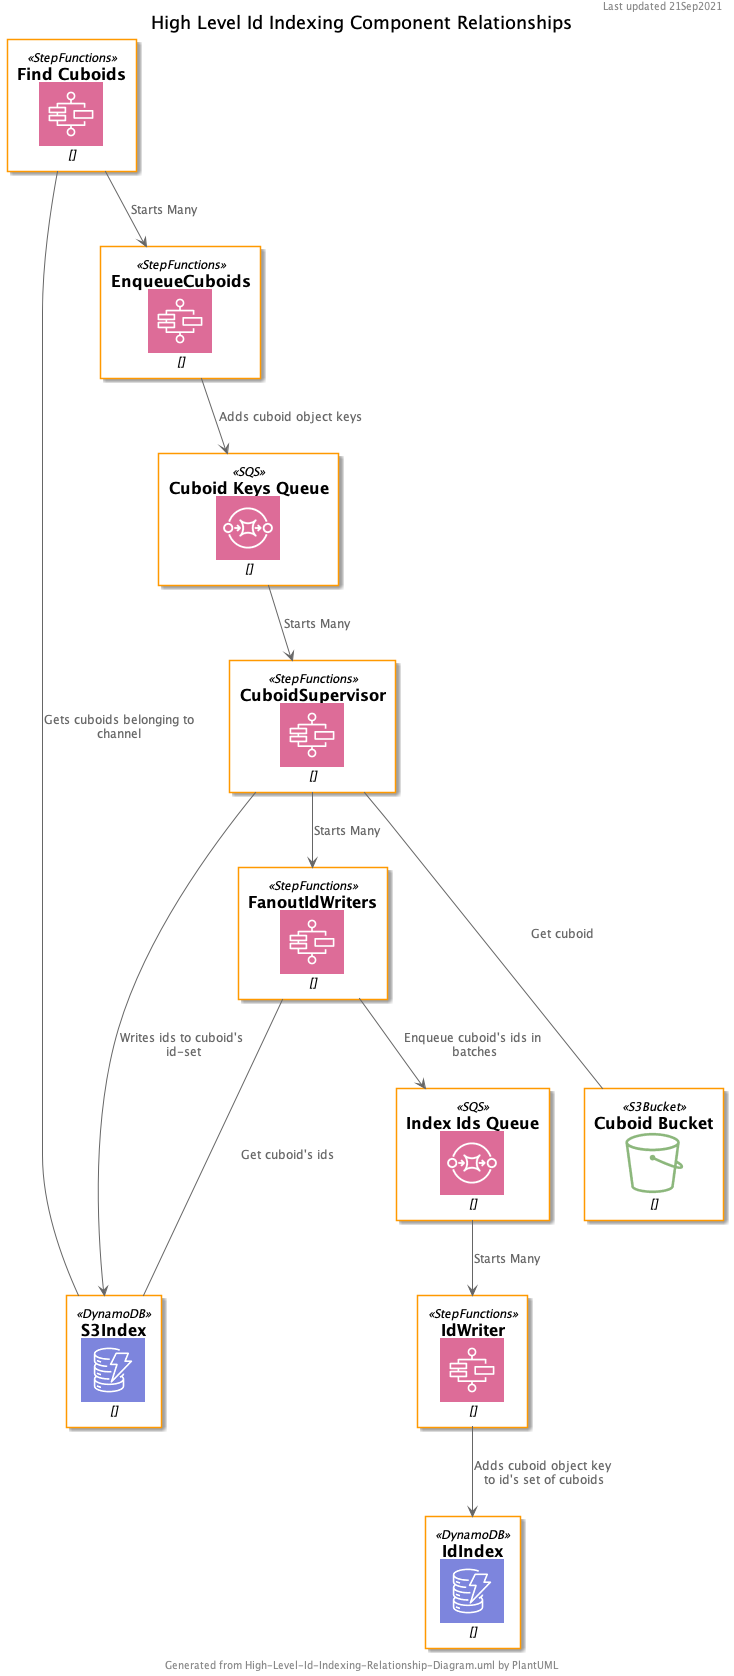

The diagram above was rendered by PlantUML. Its source (embedded in the PNG):
@startuml
title  "High Level Id Indexing Component Relationships"
header Last updated 21Sep2021
footer Generated from High-Level-Id-Indexing-Relationship-Diagram.uml by PlantUML

!include <awslib/AWSCommon>
!include <awslib/Database/DynamoDB>
!include <awslib/Storage/S3Bucket>
!include <awslib/ApplicationIntegration/SQS>
!include <awslib/ApplicationIntegration/StepFunctions>

DynamoDB(S3Index, "S3Index", "")
DynamoDB(IdIndex, "IdIndex", "")
StepFunctions(FindCuboids, "Find Cuboids", "")
StepFunctions(EnqueueCuboids, "EnqueueCuboids", "")
SQS(CuboidSqs, "Cuboid Keys Queue", "")
StepFunctions(CuboidSupervisor, "CuboidSupervisor", "")
SQS(IndexIdsSqs, "Index Ids Queue", "")
StepFunctions(FanoutIdWriters, "FanoutIdWriters", "")
StepFunctions(IdWriter, "IdWriter", "")
S3Bucket(CuboidBucket, "Cuboid Bucket", "")

FindCuboids --> EnqueueCuboids : Starts Many
FindCuboids --- S3Index : Gets cuboids belonging to channel
EnqueueCuboids --> CuboidSqs : Adds cuboid object keys
CuboidSqs --> CuboidSupervisor : Starts Many
CuboidSupervisor --- CuboidBucket : Get cuboid
CuboidSupervisor --> FanoutIdWriters : Starts Many
FanoutIdWriters --- S3Index : Get cuboid's ids
FanoutIdWriters --> IndexIdsSqs: Enqueue cuboid's ids in batches
IndexIdsSqs --> IdWriter : Starts Many
CuboidSupervisor --> S3Index : Writes ids to cuboid's id-set
IdWriter --> IdIndex : Adds cuboid object key to id's set of cuboids
@enduml